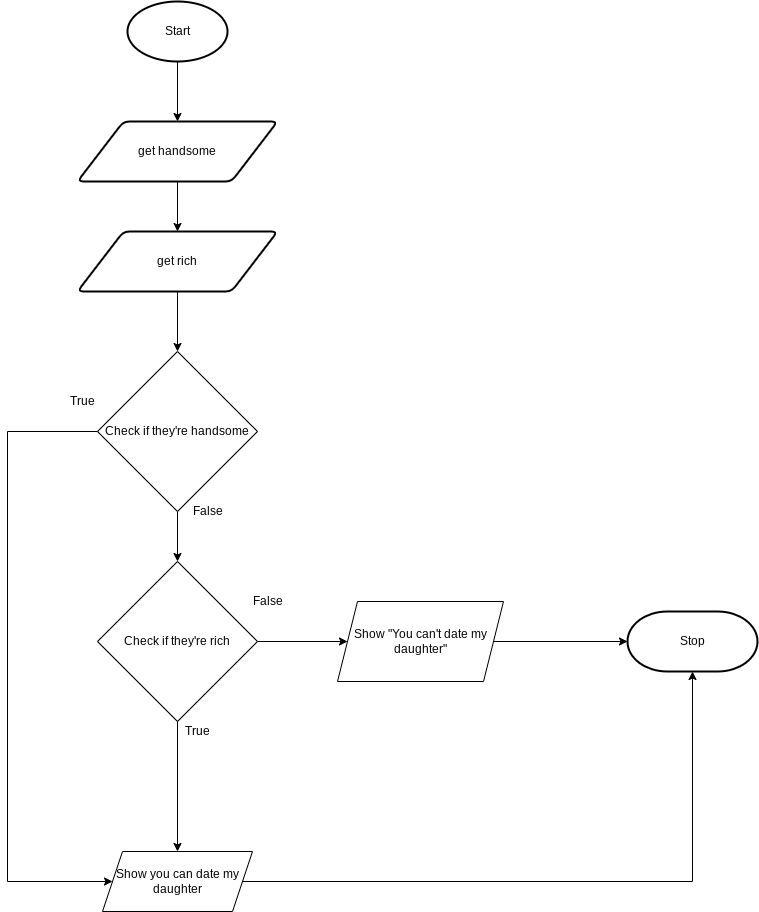

The diagram above was exported from draw.io. Its source (the exported page's mxGraphModel, read from the mxfile embedded in the PNG):
<mxGraphModel dx="834" dy="561" grid="1" gridSize="10" guides="1" tooltips="1" connect="1" arrows="1" fold="1" page="1" pageScale="1" pageWidth="827" pageHeight="1169" math="0" shadow="0">
  <root>
    <mxCell id="0" />
    <mxCell id="1" parent="0" />
    <mxCell id="9" style="edgeStyle=none;html=1;exitX=0.5;exitY=1;exitDx=0;exitDy=0;exitPerimeter=0;entryX=0.5;entryY=0;entryDx=0;entryDy=0;" parent="1" source="2" target="3" edge="1">
      <mxGeometry relative="1" as="geometry" />
    </mxCell>
    <mxCell id="2" value="Start" style="strokeWidth=2;html=1;shape=mxgraph.flowchart.start_1;whiteSpace=wrap;" parent="1" vertex="1">
      <mxGeometry x="230" y="40" width="100" height="60" as="geometry" />
    </mxCell>
    <mxCell id="14" value="" style="edgeStyle=none;html=1;" edge="1" parent="1" source="3" target="13">
      <mxGeometry relative="1" as="geometry" />
    </mxCell>
    <mxCell id="3" value="get handsome" style="shape=parallelogram;html=1;strokeWidth=2;perimeter=parallelogramPerimeter;whiteSpace=wrap;rounded=1;arcSize=12;size=0.23;" parent="1" vertex="1">
      <mxGeometry x="180" y="160" width="200" height="60" as="geometry" />
    </mxCell>
    <mxCell id="6" value="Stop" style="strokeWidth=2;html=1;shape=mxgraph.flowchart.terminator;whiteSpace=wrap;" parent="1" vertex="1">
      <mxGeometry x="730" y="650" width="130" height="60" as="geometry" />
    </mxCell>
    <mxCell id="15" value="" style="edgeStyle=none;html=1;" edge="1" parent="1" source="13">
      <mxGeometry relative="1" as="geometry">
        <mxPoint x="280" y="390" as="targetPoint" />
      </mxGeometry>
    </mxCell>
    <mxCell id="13" value="get rich" style="shape=parallelogram;html=1;strokeWidth=2;perimeter=parallelogramPerimeter;whiteSpace=wrap;rounded=1;arcSize=12;size=0.23;" vertex="1" parent="1">
      <mxGeometry x="180" y="270" width="200" height="60" as="geometry" />
    </mxCell>
    <mxCell id="18" value="" style="edgeStyle=none;html=1;" edge="1" parent="1" source="16" target="17">
      <mxGeometry relative="1" as="geometry" />
    </mxCell>
    <mxCell id="16" value="Check if they're handsome" style="rhombus;whiteSpace=wrap;html=1;" vertex="1" parent="1">
      <mxGeometry x="200" y="390" width="160" height="160" as="geometry" />
    </mxCell>
    <mxCell id="24" value="" style="edgeStyle=orthogonalEdgeStyle;rounded=0;html=1;" edge="1" parent="1" source="17" target="23">
      <mxGeometry relative="1" as="geometry" />
    </mxCell>
    <mxCell id="27" value="" style="edgeStyle=orthogonalEdgeStyle;rounded=0;html=1;" edge="1" parent="1" source="17" target="19">
      <mxGeometry relative="1" as="geometry" />
    </mxCell>
    <mxCell id="17" value="Check if they're rich" style="rhombus;whiteSpace=wrap;html=1;" vertex="1" parent="1">
      <mxGeometry x="200" y="600" width="160" height="160" as="geometry" />
    </mxCell>
    <mxCell id="21" style="edgeStyle=orthogonalEdgeStyle;html=1;entryX=0;entryY=0.5;entryDx=0;entryDy=0;entryPerimeter=0;exitX=1;exitY=0.5;exitDx=0;exitDy=0;" edge="1" parent="1" source="19" target="6">
      <mxGeometry relative="1" as="geometry" />
    </mxCell>
    <mxCell id="19" value="Show &quot;You can't date my daughter&quot;" style="shape=parallelogram;perimeter=parallelogramPerimeter;whiteSpace=wrap;html=1;fixedSize=1;" vertex="1" parent="1">
      <mxGeometry x="440" y="640" width="166" height="80" as="geometry" />
    </mxCell>
    <mxCell id="25" style="edgeStyle=orthogonalEdgeStyle;rounded=0;html=1;exitX=1;exitY=0.5;exitDx=0;exitDy=0;entryX=0.5;entryY=1;entryDx=0;entryDy=0;entryPerimeter=0;" edge="1" parent="1" source="23" target="6">
      <mxGeometry relative="1" as="geometry" />
    </mxCell>
    <mxCell id="23" value="Show you can date my daughter" style="shape=parallelogram;perimeter=parallelogramPerimeter;whiteSpace=wrap;html=1;fixedSize=1;" vertex="1" parent="1">
      <mxGeometry x="205" y="890" width="150" height="60" as="geometry" />
    </mxCell>
    <mxCell id="29" value="" style="endArrow=classic;html=1;rounded=0;exitX=0;exitY=0.5;exitDx=0;exitDy=0;entryX=0;entryY=0.5;entryDx=0;entryDy=0;" edge="1" parent="1" source="16" target="23">
      <mxGeometry width="50" height="50" relative="1" as="geometry">
        <mxPoint x="350" y="600" as="sourcePoint" />
        <mxPoint x="110" y="680" as="targetPoint" />
        <Array as="points">
          <mxPoint x="110" y="470" />
          <mxPoint x="110" y="920" />
        </Array>
      </mxGeometry>
    </mxCell>
    <mxCell id="30" value="True" style="text;html=1;align=center;verticalAlign=middle;resizable=0;points=[];autosize=1;strokeColor=none;fillColor=none;" vertex="1" parent="1">
      <mxGeometry x="165" y="430" width="40" height="20" as="geometry" />
    </mxCell>
    <mxCell id="31" value="False" style="text;html=1;align=center;verticalAlign=middle;resizable=0;points=[];autosize=1;strokeColor=none;fillColor=none;" vertex="1" parent="1">
      <mxGeometry x="285" y="540" width="50" height="20" as="geometry" />
    </mxCell>
    <mxCell id="32" value="True" style="text;html=1;align=center;verticalAlign=middle;resizable=0;points=[];autosize=1;strokeColor=none;fillColor=none;" vertex="1" parent="1">
      <mxGeometry x="280" y="760" width="40" height="20" as="geometry" />
    </mxCell>
    <mxCell id="33" value="False" style="text;html=1;align=center;verticalAlign=middle;resizable=0;points=[];autosize=1;strokeColor=none;fillColor=none;" vertex="1" parent="1">
      <mxGeometry x="345" y="630" width="50" height="20" as="geometry" />
    </mxCell>
  </root>
</mxGraphModel>